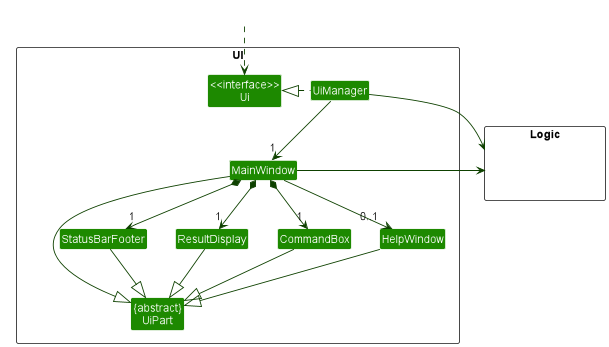

The diagram above was rendered by PlantUML. Its source (embedded in the PNG):
@startuml
!include style.puml
skinparam arrowThickness 1.1
skinparam arrowColor UI_COLOR_T4
skinparam classBackgroundColor UI_COLOR

package UI <<Rectangle>>{
Class "<<interface>>\nUi" as Ui
Class "{abstract}\nUiPart" as UiPart
Class UiManager
Class MainWindow
Class HelpWindow
Class ResultDisplay
Class StatusBarFooter
Class CommandBox
}


package Logic <<Rectangle>> {
Class HiddenLogic #FFFFFF
}

Class HiddenOutside #FFFFFF
HiddenOutside ..> Ui

UiManager .left.|> Ui
UiManager -down-> "1" MainWindow
MainWindow *-down->  "1" CommandBox
MainWindow *-down-> "1" ResultDisplay
MainWindow *-down-> "1" StatusBarFooter
MainWindow --> "0..1" HelpWindow

MainWindow -left-|> UiPart

ResultDisplay --|> UiPart
CommandBox --|> UiPart
StatusBarFooter --|> UiPart
HelpWindow --|> UiPart

UiManager -right-> Logic
MainWindow -left-> Logic

HelpWindow -[hidden]left- CommandBox
CommandBox -[hidden]left- ResultDisplay
ResultDisplay -[hidden]left- StatusBarFooter

MainWindow -[hidden]-|> UiPart
@enduml